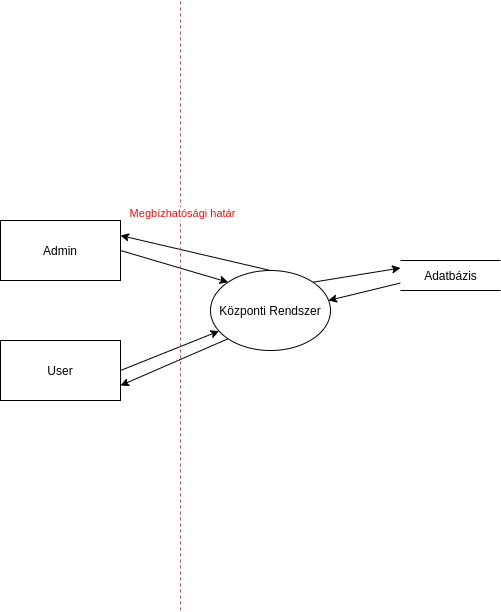

The diagram above was exported from draw.io. Its source (the exported page's mxGraphModel, read from the mxfile embedded in the PNG):
<mxGraphModel dx="1350" dy="816" grid="1" gridSize="10" guides="1" tooltips="1" connect="1" arrows="1" fold="1" page="1" pageScale="1" pageWidth="850" pageHeight="1100" math="0" shadow="0">
  <root>
    <mxCell id="0" />
    <mxCell id="1" parent="0" />
    <mxCell id="WzrLbKuRK0dAOkb6ustq-10" style="rounded=0;orthogonalLoop=1;jettySize=auto;html=1;exitX=1;exitY=0;exitDx=0;exitDy=0;entryX=0;entryY=0.25;entryDx=0;entryDy=0;startArrow=none;startFill=0;" parent="1" source="WzrLbKuRK0dAOkb6ustq-3" target="WzrLbKuRK0dAOkb6ustq-9" edge="1">
      <mxGeometry relative="1" as="geometry" />
    </mxCell>
    <mxCell id="WzrLbKuRK0dAOkb6ustq-14" style="rounded=0;orthogonalLoop=1;jettySize=auto;html=1;exitX=0.5;exitY=0;exitDx=0;exitDy=0;entryX=1;entryY=0.25;entryDx=0;entryDy=0;startArrow=none;startFill=0;" parent="1" source="WzrLbKuRK0dAOkb6ustq-3" target="WzrLbKuRK0dAOkb6ustq-4" edge="1">
      <mxGeometry relative="1" as="geometry" />
    </mxCell>
    <mxCell id="WzrLbKuRK0dAOkb6ustq-15" style="rounded=0;orthogonalLoop=1;jettySize=auto;html=1;exitX=0;exitY=1;exitDx=0;exitDy=0;entryX=1;entryY=0.75;entryDx=0;entryDy=0;startArrow=none;startFill=0;" parent="1" source="WzrLbKuRK0dAOkb6ustq-3" target="WzrLbKuRK0dAOkb6ustq-5" edge="1">
      <mxGeometry relative="1" as="geometry" />
    </mxCell>
    <mxCell id="WzrLbKuRK0dAOkb6ustq-3" value="Központi Rendszer" style="ellipse;whiteSpace=wrap;html=1;" parent="1" vertex="1">
      <mxGeometry x="450" y="360" width="120" height="80" as="geometry" />
    </mxCell>
    <mxCell id="WzrLbKuRK0dAOkb6ustq-6" style="rounded=0;orthogonalLoop=1;jettySize=auto;html=1;exitX=1;exitY=0.5;exitDx=0;exitDy=0;entryX=0;entryY=0;entryDx=0;entryDy=0;startArrow=none;startFill=0;" parent="1" source="WzrLbKuRK0dAOkb6ustq-4" target="WzrLbKuRK0dAOkb6ustq-3" edge="1">
      <mxGeometry relative="1" as="geometry" />
    </mxCell>
    <mxCell id="WzrLbKuRK0dAOkb6ustq-4" value="Admin" style="rounded=0;whiteSpace=wrap;html=1;" parent="1" vertex="1">
      <mxGeometry x="240" y="310" width="120" height="60" as="geometry" />
    </mxCell>
    <mxCell id="WzrLbKuRK0dAOkb6ustq-7" style="rounded=0;orthogonalLoop=1;jettySize=auto;html=1;exitX=1;exitY=0.5;exitDx=0;exitDy=0;startArrow=none;startFill=0;" parent="1" source="WzrLbKuRK0dAOkb6ustq-5" target="WzrLbKuRK0dAOkb6ustq-3" edge="1">
      <mxGeometry relative="1" as="geometry" />
    </mxCell>
    <mxCell id="WzrLbKuRK0dAOkb6ustq-5" value="User" style="rounded=0;whiteSpace=wrap;html=1;" parent="1" vertex="1">
      <mxGeometry x="240" y="430" width="120" height="60" as="geometry" />
    </mxCell>
    <mxCell id="WzrLbKuRK0dAOkb6ustq-11" style="rounded=0;orthogonalLoop=1;jettySize=auto;html=1;exitX=0;exitY=0.75;exitDx=0;exitDy=0;entryX=0.983;entryY=0.375;entryDx=0;entryDy=0;startArrow=none;startFill=0;entryPerimeter=0;" parent="1" source="WzrLbKuRK0dAOkb6ustq-9" target="WzrLbKuRK0dAOkb6ustq-3" edge="1">
      <mxGeometry relative="1" as="geometry" />
    </mxCell>
    <mxCell id="WzrLbKuRK0dAOkb6ustq-9" value="Adatbázis" style="html=1;dashed=0;whitespace=wrap;shape=partialRectangle;right=0;left=0;" parent="1" vertex="1">
      <mxGeometry x="640" y="350" width="100" height="30" as="geometry" />
    </mxCell>
    <mxCell id="WzrLbKuRK0dAOkb6ustq-16" value="" style="endArrow=none;dashed=1;html=1;rounded=0;fillColor=#f8cecc;strokeColor=#b85450;" parent="1" edge="1">
      <mxGeometry width="50" height="50" relative="1" as="geometry">
        <mxPoint x="420" y="700" as="sourcePoint" />
        <mxPoint x="420" y="90" as="targetPoint" />
      </mxGeometry>
    </mxCell>
    <mxCell id="WzrLbKuRK0dAOkb6ustq-18" value="Megbízhatósági határ" style="edgeLabel;html=1;align=center;verticalAlign=middle;resizable=0;points=[];fontColor=#FF0808;" parent="WzrLbKuRK0dAOkb6ustq-16" vertex="1" connectable="0">
      <mxGeometry x="0.3049" y="-1" relative="1" as="geometry">
        <mxPoint as="offset" />
      </mxGeometry>
    </mxCell>
  </root>
</mxGraphModel>